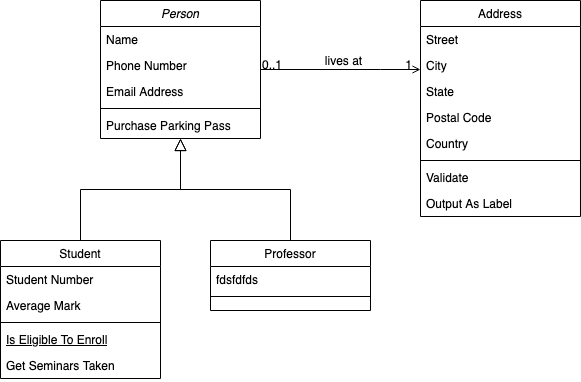

The diagram above was exported from draw.io. Its source (the exported page's mxGraphModel, read from the mxfile embedded in the PNG):
<mxGraphModel dx="693" dy="593" grid="1" gridSize="10" guides="1" tooltips="1" connect="1" arrows="1" fold="0" page="1" pageScale="1" pageWidth="826" pageHeight="1169" background="#ffffff" math="0" shadow="0">
  <root>
    <mxCell id="0" />
    <mxCell id="1" parent="0" />
    <mxCell id="22" value="Person" style="swimlane;fontStyle=2;align=center;verticalAlign=top;childLayout=stackLayout;horizontal=1;startSize=26;horizontalStack=0;resizeParent=1;resizeLast=0;collapsible=1;marginBottom=0;swimlaneFillColor=#ffffff;rounded=0;shadow=0;strokeWidth=1;" parent="1" vertex="1">
      <mxGeometry x="210" y="190" width="160" height="138" as="geometry" />
    </mxCell>
    <mxCell id="23" value="Name" style="text;strokeColor=none;fillColor=none;align=left;verticalAlign=top;spacingLeft=4;spacingRight=4;overflow=hidden;rotatable=0;points=[[0,0.5],[1,0.5]];portConstraint=eastwest;" parent="22" vertex="1">
      <mxGeometry y="26" width="160" height="26" as="geometry" />
    </mxCell>
    <mxCell id="26" value="Phone Number" style="text;strokeColor=none;fillColor=none;align=left;verticalAlign=top;spacingLeft=4;spacingRight=4;overflow=hidden;rotatable=0;points=[[0,0.5],[1,0.5]];portConstraint=eastwest;rounded=0;shadow=0;html=0;" parent="22" vertex="1">
      <mxGeometry y="52" width="160" height="26" as="geometry" />
    </mxCell>
    <mxCell id="27" value="Email Address" style="text;strokeColor=none;fillColor=none;align=left;verticalAlign=top;spacingLeft=4;spacingRight=4;overflow=hidden;rotatable=0;points=[[0,0.5],[1,0.5]];portConstraint=eastwest;rounded=0;shadow=0;html=0;" parent="22" vertex="1">
      <mxGeometry y="78" width="160" height="26" as="geometry" />
    </mxCell>
    <mxCell id="24" value="" style="line;html=1;strokeWidth=1;fillColor=none;align=left;verticalAlign=middle;spacingTop=-1;spacingLeft=3;spacingRight=3;rotatable=0;labelPosition=right;points=[];portConstraint=eastwest;" parent="22" vertex="1">
      <mxGeometry y="104" width="160" height="8" as="geometry" />
    </mxCell>
    <mxCell id="25" value="Purchase Parking Pass" style="text;strokeColor=none;fillColor=none;align=left;verticalAlign=top;spacingLeft=4;spacingRight=4;overflow=hidden;rotatable=0;points=[[0,0.5],[1,0.5]];portConstraint=eastwest;" parent="22" vertex="1">
      <mxGeometry y="112" width="160" height="26" as="geometry" />
    </mxCell>
    <mxCell id="28" value="Student" style="swimlane;fontStyle=0;align=center;verticalAlign=top;childLayout=stackLayout;horizontal=1;startSize=26;horizontalStack=0;resizeParent=1;resizeLast=0;collapsible=1;marginBottom=0;swimlaneFillColor=#ffffff;rounded=0;shadow=0;strokeWidth=1;" parent="1" vertex="1">
      <mxGeometry x="110" y="430" width="160" height="138" as="geometry" />
    </mxCell>
    <mxCell id="29" value="Student Number" style="text;strokeColor=none;fillColor=none;align=left;verticalAlign=top;spacingLeft=4;spacingRight=4;overflow=hidden;rotatable=0;points=[[0,0.5],[1,0.5]];portConstraint=eastwest;" parent="28" vertex="1">
      <mxGeometry y="26" width="160" height="26" as="geometry" />
    </mxCell>
    <mxCell id="30" value="Average Mark" style="text;strokeColor=none;fillColor=none;align=left;verticalAlign=top;spacingLeft=4;spacingRight=4;overflow=hidden;rotatable=0;points=[[0,0.5],[1,0.5]];portConstraint=eastwest;rounded=0;shadow=0;html=0;" parent="28" vertex="1">
      <mxGeometry y="52" width="160" height="26" as="geometry" />
    </mxCell>
    <mxCell id="32" value="" style="line;html=1;strokeWidth=1;fillColor=none;align=left;verticalAlign=middle;spacingTop=-1;spacingLeft=3;spacingRight=3;rotatable=0;labelPosition=right;points=[];portConstraint=eastwest;" parent="28" vertex="1">
      <mxGeometry y="78" width="160" height="8" as="geometry" />
    </mxCell>
    <mxCell id="33" value="Is Eligible To Enroll" style="text;strokeColor=none;fillColor=none;align=left;verticalAlign=top;spacingLeft=4;spacingRight=4;overflow=hidden;rotatable=0;points=[[0,0.5],[1,0.5]];portConstraint=eastwest;fontStyle=4" parent="28" vertex="1">
      <mxGeometry y="86" width="160" height="26" as="geometry" />
    </mxCell>
    <mxCell id="34" value="Get Seminars Taken" style="text;strokeColor=none;fillColor=none;align=left;verticalAlign=top;spacingLeft=4;spacingRight=4;overflow=hidden;rotatable=0;points=[[0,0.5],[1,0.5]];portConstraint=eastwest;" parent="28" vertex="1">
      <mxGeometry y="112" width="160" height="26" as="geometry" />
    </mxCell>
    <mxCell id="35" value="" style="endArrow=block;endSize=10;endFill=0;shadow=0;strokeWidth=1;edgeStyle=orthogonalEdgeStyle;rounded=0;" parent="1" source="28" target="22" edge="1">
      <mxGeometry width="160" relative="1" as="geometry">
        <mxPoint x="190" y="270" as="sourcePoint" />
        <mxPoint x="190" y="270" as="targetPoint" />
        <Array as="points">
          <mxPoint x="190" y="379" />
          <mxPoint x="290" y="379" />
        </Array>
      </mxGeometry>
    </mxCell>
    <mxCell id="36" value="Professor" style="swimlane;fontStyle=0;align=center;verticalAlign=top;childLayout=stackLayout;horizontal=1;startSize=26;horizontalStack=0;resizeParent=1;resizeLast=0;collapsible=1;marginBottom=0;swimlaneFillColor=#ffffff;rounded=0;shadow=0;strokeWidth=1;" parent="1" vertex="1">
      <mxGeometry x="320" y="430" width="160" height="70" as="geometry" />
    </mxCell>
    <mxCell id="37" value="fdsfdfds" style="text;strokeColor=none;fillColor=none;align=left;verticalAlign=top;spacingLeft=4;spacingRight=4;overflow=hidden;rotatable=0;points=[[0,0.5],[1,0.5]];portConstraint=eastwest;" parent="36" vertex="1">
      <mxGeometry y="26" width="160" height="26" as="geometry" />
    </mxCell>
    <mxCell id="39" value="" style="line;html=1;strokeWidth=1;fillColor=none;align=left;verticalAlign=middle;spacingTop=-1;spacingLeft=3;spacingRight=3;rotatable=0;labelPosition=right;points=[];portConstraint=eastwest;" parent="36" vertex="1">
      <mxGeometry y="52" width="160" height="8" as="geometry" />
    </mxCell>
    <mxCell id="42" value="" style="endArrow=block;endSize=10;endFill=0;shadow=0;strokeWidth=1;edgeStyle=orthogonalEdgeStyle;rounded=0;" parent="1" source="36" target="22" edge="1">
      <mxGeometry width="160" relative="1" as="geometry">
        <mxPoint x="200" y="440" as="sourcePoint" />
        <mxPoint x="300" y="338" as="targetPoint" />
      </mxGeometry>
    </mxCell>
    <mxCell id="43" value="Address" style="swimlane;fontStyle=0;align=center;verticalAlign=top;childLayout=stackLayout;horizontal=1;startSize=26;horizontalStack=0;resizeParent=1;resizeLast=0;collapsible=1;marginBottom=0;swimlaneFillColor=#ffffff;rounded=0;shadow=0;strokeWidth=1;" parent="1" vertex="1">
      <mxGeometry x="530" y="190" width="160" height="216" as="geometry" />
    </mxCell>
    <mxCell id="44" value="Street" style="text;strokeColor=none;fillColor=none;align=left;verticalAlign=top;spacingLeft=4;spacingRight=4;overflow=hidden;rotatable=0;points=[[0,0.5],[1,0.5]];portConstraint=eastwest;" parent="43" vertex="1">
      <mxGeometry y="26" width="160" height="26" as="geometry" />
    </mxCell>
    <mxCell id="45" value="City" style="text;strokeColor=none;fillColor=none;align=left;verticalAlign=top;spacingLeft=4;spacingRight=4;overflow=hidden;rotatable=0;points=[[0,0.5],[1,0.5]];portConstraint=eastwest;rounded=0;shadow=0;html=0;" parent="43" vertex="1">
      <mxGeometry y="52" width="160" height="26" as="geometry" />
    </mxCell>
    <mxCell id="46" value="State" style="text;strokeColor=none;fillColor=none;align=left;verticalAlign=top;spacingLeft=4;spacingRight=4;overflow=hidden;rotatable=0;points=[[0,0.5],[1,0.5]];portConstraint=eastwest;rounded=0;shadow=0;html=0;" parent="43" vertex="1">
      <mxGeometry y="78" width="160" height="26" as="geometry" />
    </mxCell>
    <mxCell id="49" value="Postal Code" style="text;strokeColor=none;fillColor=none;align=left;verticalAlign=top;spacingLeft=4;spacingRight=4;overflow=hidden;rotatable=0;points=[[0,0.5],[1,0.5]];portConstraint=eastwest;rounded=0;shadow=0;html=0;" parent="43" vertex="1">
      <mxGeometry y="104" width="160" height="26" as="geometry" />
    </mxCell>
    <mxCell id="50" value="Country" style="text;strokeColor=none;fillColor=none;align=left;verticalAlign=top;spacingLeft=4;spacingRight=4;overflow=hidden;rotatable=0;points=[[0,0.5],[1,0.5]];portConstraint=eastwest;rounded=0;shadow=0;html=0;" parent="43" vertex="1">
      <mxGeometry y="130" width="160" height="26" as="geometry" />
    </mxCell>
    <mxCell id="47" value="" style="line;html=1;strokeWidth=1;fillColor=none;align=left;verticalAlign=middle;spacingTop=-1;spacingLeft=3;spacingRight=3;rotatable=0;labelPosition=right;points=[];portConstraint=eastwest;" parent="43" vertex="1">
      <mxGeometry y="156" width="160" height="8" as="geometry" />
    </mxCell>
    <mxCell id="48" value="Validate" style="text;strokeColor=none;fillColor=none;align=left;verticalAlign=top;spacingLeft=4;spacingRight=4;overflow=hidden;rotatable=0;points=[[0,0.5],[1,0.5]];portConstraint=eastwest;" parent="43" vertex="1">
      <mxGeometry y="164" width="160" height="26" as="geometry" />
    </mxCell>
    <mxCell id="51" value="Output As Label" style="text;strokeColor=none;fillColor=none;align=left;verticalAlign=top;spacingLeft=4;spacingRight=4;overflow=hidden;rotatable=0;points=[[0,0.5],[1,0.5]];portConstraint=eastwest;" parent="43" vertex="1">
      <mxGeometry y="190" width="160" height="26" as="geometry" />
    </mxCell>
    <mxCell id="52" value="" style="endArrow=open;edgeStyle=orthogonalEdgeStyle;shadow=0;strokeWidth=1;strokeColor=#000000;rounded=0;endFill=1;" parent="1" edge="1">
      <mxGeometry x="0.5" y="41" relative="1" as="geometry">
        <mxPoint x="370" y="259" as="sourcePoint" />
        <mxPoint x="530" y="259" as="targetPoint" />
        <Array as="points">
          <mxPoint x="490" y="259" />
          <mxPoint x="490" y="259" />
        </Array>
        <mxPoint x="-40" y="32" as="offset" />
      </mxGeometry>
    </mxCell>
    <mxCell id="53" value="0..1" style="resizable=0;align=left;verticalAlign=bottom;labelBackgroundColor=none;fontSize=12;" parent="52" connectable="0" vertex="1">
      <mxGeometry x="-1" relative="1" as="geometry">
        <mxPoint y="4" as="offset" />
      </mxGeometry>
    </mxCell>
    <mxCell id="54" value="1" style="resizable=0;align=right;verticalAlign=bottom;labelBackgroundColor=none;fontSize=12;" parent="52" connectable="0" vertex="1">
      <mxGeometry x="1" relative="1" as="geometry">
        <mxPoint x="-7" y="4" as="offset" />
      </mxGeometry>
    </mxCell>
    <mxCell id="57" value="lives at" style="text;html=1;resizable=0;points=[];;align=center;verticalAlign=middle;labelBackgroundColor=none;rounded=0;shadow=0;strokeWidth=1;fontSize=12;" parent="52" vertex="1" connectable="0">
      <mxGeometry x="0.5" y="49" relative="1" as="geometry">
        <mxPoint x="-38" y="40" as="offset" />
      </mxGeometry>
    </mxCell>
  </root>
</mxGraphModel>